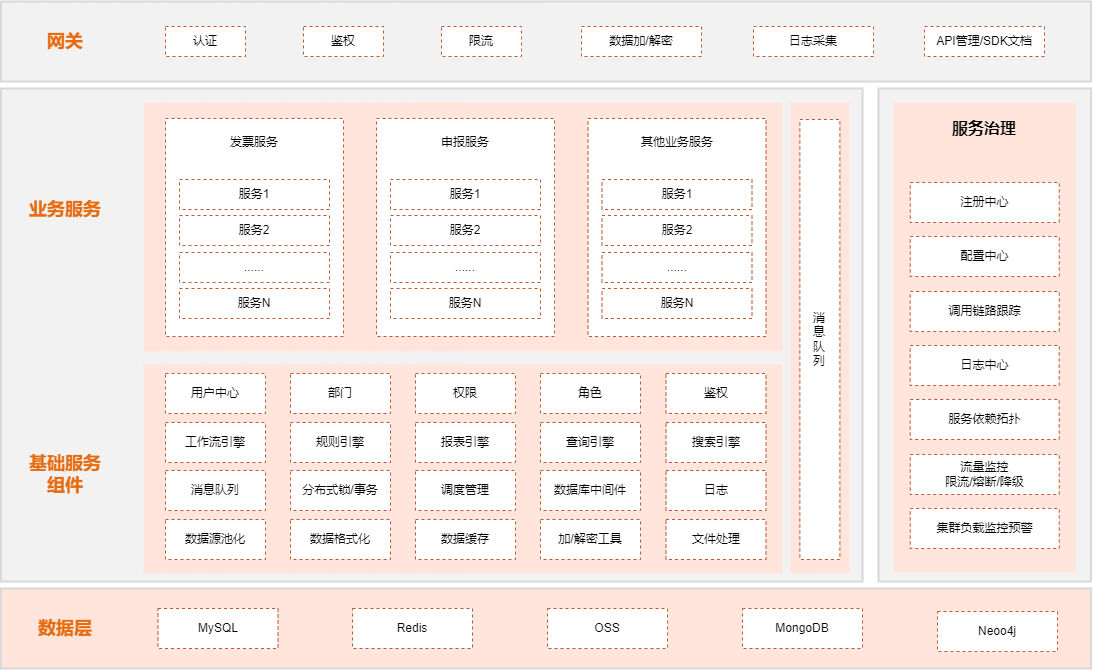

The diagram above was exported from draw.io. Its source (the exported page's mxGraphModel, read from the mxfile embedded in the PNG):
<mxGraphModel dx="1483" dy="27" grid="0" gridSize="10" guides="1" tooltips="1" connect="1" arrows="1" fold="1" page="0" pageScale="1" pageWidth="827" pageHeight="1169" background="none" math="0" shadow="0">
  <root>
    <mxCell id="0" />
    <mxCell id="1" parent="0" />
    <mxCell id="LN4RIfl6_Ic5JrLGgOFw-40" value="" style="whiteSpace=wrap;html=1;fontSize=18;fontStyle=1;strokeWidth=2;fillColor=#F2F2F2;strokeColor=#D9D9D9;" parent="1" vertex="1">
      <mxGeometry x="80.5" y="1237" width="861.5" height="493" as="geometry" />
    </mxCell>
    <mxCell id="LN4RIfl6_Ic5JrLGgOFw-44" value="" style="whiteSpace=wrap;html=1;align=center;verticalAlign=top;fontSize=16;fontStyle=1;fillColor=#FFE5DB;strokeColor=none;fontColor=#143642;" parent="1" vertex="1">
      <mxGeometry x="869.75" y="1251" width="59.25" height="471" as="geometry" />
    </mxCell>
    <mxCell id="LN4RIfl6_Ic5JrLGgOFw-49" value="" style="whiteSpace=wrap;html=1;fontSize=18;fontStyle=1;strokeWidth=2;fillColor=#F2F2F2;strokeColor=#D9D9D9;" parent="1" vertex="1">
      <mxGeometry x="80.5" y="1150" width="1090" height="80" as="geometry" />
    </mxCell>
    <mxCell id="LN4RIfl6_Ic5JrLGgOFw-50" value="网关" style="whiteSpace=wrap;html=1;fillColor=none;strokeColor=none;fontStyle=1;fontSize=18;fontColor=#E66B0F;" parent="1" vertex="1">
      <mxGeometry x="85.5" y="1170" width="120" height="40" as="geometry" />
    </mxCell>
    <mxCell id="LN4RIfl6_Ic5JrLGgOFw-43" value="" style="whiteSpace=wrap;html=1;align=center;verticalAlign=top;fontSize=16;fontStyle=1;fillColor=#FFE5DB;strokeColor=none;fontColor=#143642;" parent="1" vertex="1">
      <mxGeometry x="223" y="1513" width="639" height="209" as="geometry" />
    </mxCell>
    <mxCell id="LN4RIfl6_Ic5JrLGgOFw-42" value="" style="whiteSpace=wrap;html=1;align=center;verticalAlign=top;fontSize=16;fontStyle=1;fillColor=#FFE5DB;strokeColor=none;fontColor=#143642;" parent="1" vertex="1">
      <mxGeometry x="223" y="1251" width="639" height="249" as="geometry" />
    </mxCell>
    <mxCell id="LN4RIfl6_Ic5JrLGgOFw-41" value="基础服务&lt;br&gt;组件" style="whiteSpace=wrap;html=1;fontSize=18;fontStyle=1;strokeColor=none;fillColor=none;fontColor=#E66B0F;" parent="1" vertex="1">
      <mxGeometry x="85.5" y="1603" width="120" height="40" as="geometry" />
    </mxCell>
    <mxCell id="ndFSLWlLieNPHFFfm7gC-75" value="" style="whiteSpace=wrap;html=1;fillColor=#FFE5DB;strokeColor=#D9D9D9;fontSize=18;fontStyle=1;fontColor=#143642;strokeWidth=2;" parent="1" vertex="1">
      <mxGeometry x="80.5" y="1737" width="1090" height="80" as="geometry" />
    </mxCell>
    <mxCell id="ndFSLWlLieNPHFFfm7gC-76" value="数据层" style="whiteSpace=wrap;html=1;fillColor=none;strokeColor=none;fontSize=18;fontStyle=1;fontColor=#E66B0F;" parent="1" vertex="1">
      <mxGeometry x="85.5" y="1757" width="120" height="40" as="geometry" />
    </mxCell>
    <mxCell id="ndFSLWlLieNPHFFfm7gC-77" value="MySQL" style="whiteSpace=wrap;html=1;strokeColor=#BB5933;dashed=1;" parent="1" vertex="1">
      <mxGeometry x="237.5" y="1757" width="120" height="40" as="geometry" />
    </mxCell>
    <mxCell id="ndFSLWlLieNPHFFfm7gC-79" value="OSS" style="whiteSpace=wrap;html=1;strokeColor=#BB5933;dashed=1;" parent="1" vertex="1">
      <mxGeometry x="627" y="1757" width="120" height="40" as="geometry" />
    </mxCell>
    <mxCell id="ndFSLWlLieNPHFFfm7gC-81" value="MongoDB" style="whiteSpace=wrap;html=1;strokeColor=#BB5933;dashed=1;" parent="1" vertex="1">
      <mxGeometry x="822" y="1757" width="120" height="40" as="geometry" />
    </mxCell>
    <mxCell id="ndFSLWlLieNPHFFfm7gC-86" value="数据源池化" style="whiteSpace=wrap;html=1;strokeColor=#BB5933;dashed=1;" parent="1" vertex="1">
      <mxGeometry x="245" y="1668" width="100" height="40" as="geometry" />
    </mxCell>
    <mxCell id="ndFSLWlLieNPHFFfm7gC-87" value="数据格式化" style="whiteSpace=wrap;html=1;strokeColor=#BB5933;dashed=1;" parent="1" vertex="1">
      <mxGeometry x="370" y="1668" width="100" height="40" as="geometry" />
    </mxCell>
    <mxCell id="ndFSLWlLieNPHFFfm7gC-88" value="数据缓存" style="whiteSpace=wrap;html=1;strokeColor=#BB5933;dashed=1;" parent="1" vertex="1">
      <mxGeometry x="495" y="1668" width="100" height="40" as="geometry" />
    </mxCell>
    <mxCell id="ndFSLWlLieNPHFFfm7gC-89" value="加/解密工具" style="whiteSpace=wrap;html=1;strokeColor=#BB5933;dashed=1;" parent="1" vertex="1">
      <mxGeometry x="620" y="1668" width="100" height="40" as="geometry" />
    </mxCell>
    <mxCell id="ndFSLWlLieNPHFFfm7gC-90" value="文件处理" style="whiteSpace=wrap;html=1;strokeColor=#BB5933;dashed=1;" parent="1" vertex="1">
      <mxGeometry x="745.5" y="1668" width="100" height="40" as="geometry" />
    </mxCell>
    <mxCell id="ndFSLWlLieNPHFFfm7gC-92" value="消息队列" style="whiteSpace=wrap;html=1;strokeColor=#BB5933;dashed=1;" parent="1" vertex="1">
      <mxGeometry x="245" y="1619" width="100" height="40" as="geometry" />
    </mxCell>
    <mxCell id="ndFSLWlLieNPHFFfm7gC-93" value="分布式锁/事务" style="whiteSpace=wrap;html=1;strokeColor=#BB5933;dashed=1;" parent="1" vertex="1">
      <mxGeometry x="370" y="1619" width="100" height="40" as="geometry" />
    </mxCell>
    <mxCell id="ndFSLWlLieNPHFFfm7gC-94" value="调度管理" style="whiteSpace=wrap;html=1;strokeColor=#BB5933;dashed=1;" parent="1" vertex="1">
      <mxGeometry x="495" y="1619" width="100" height="40" as="geometry" />
    </mxCell>
    <mxCell id="ndFSLWlLieNPHFFfm7gC-95" value="工作流引擎" style="whiteSpace=wrap;html=1;strokeColor=#BB5933;dashed=1;" parent="1" vertex="1">
      <mxGeometry x="245" y="1571" width="100" height="40" as="geometry" />
    </mxCell>
    <mxCell id="ndFSLWlLieNPHFFfm7gC-96" value="搜索引擎" style="whiteSpace=wrap;html=1;strokeColor=#BB5933;dashed=1;" parent="1" vertex="1">
      <mxGeometry x="745.5" y="1571" width="100" height="40" as="geometry" />
    </mxCell>
    <mxCell id="ndFSLWlLieNPHFFfm7gC-97" value="查询引擎" style="whiteSpace=wrap;html=1;strokeColor=#BB5933;dashed=1;" parent="1" vertex="1">
      <mxGeometry x="620" y="1571" width="100" height="40" as="geometry" />
    </mxCell>
    <mxCell id="ndFSLWlLieNPHFFfm7gC-98" value="报表引擎" style="whiteSpace=wrap;html=1;strokeColor=#BB5933;dashed=1;" parent="1" vertex="1">
      <mxGeometry x="495" y="1571" width="100" height="40" as="geometry" />
    </mxCell>
    <mxCell id="ndFSLWlLieNPHFFfm7gC-99" value="规则引擎" style="whiteSpace=wrap;html=1;strokeColor=#BB5933;dashed=1;" parent="1" vertex="1">
      <mxGeometry x="370" y="1571" width="100" height="40" as="geometry" />
    </mxCell>
    <mxCell id="ndFSLWlLieNPHFFfm7gC-100" value="鉴权" style="whiteSpace=wrap;html=1;strokeColor=#BB5933;dashed=1;" parent="1" vertex="1">
      <mxGeometry x="745.5" y="1522" width="100" height="40" as="geometry" />
    </mxCell>
    <mxCell id="ndFSLWlLieNPHFFfm7gC-101" value="日志" style="whiteSpace=wrap;html=1;strokeColor=#BB5933;dashed=1;" parent="1" vertex="1">
      <mxGeometry x="745.5" y="1619" width="100" height="40" as="geometry" />
    </mxCell>
    <mxCell id="ndFSLWlLieNPHFFfm7gC-102" value="用户中心" style="whiteSpace=wrap;html=1;strokeColor=#BB5933;dashed=1;" parent="1" vertex="1">
      <mxGeometry x="245" y="1522" width="100" height="40" as="geometry" />
    </mxCell>
    <mxCell id="ndFSLWlLieNPHFFfm7gC-103" value="部门" style="whiteSpace=wrap;html=1;strokeColor=#BB5933;dashed=1;" parent="1" vertex="1">
      <mxGeometry x="370" y="1522" width="100" height="40" as="geometry" />
    </mxCell>
    <mxCell id="ndFSLWlLieNPHFFfm7gC-104" value="权限" style="whiteSpace=wrap;html=1;strokeColor=#BB5933;dashed=1;" parent="1" vertex="1">
      <mxGeometry x="495" y="1522" width="100" height="40" as="geometry" />
    </mxCell>
    <mxCell id="ndFSLWlLieNPHFFfm7gC-105" value="角色" style="whiteSpace=wrap;html=1;strokeColor=#BB5933;dashed=1;" parent="1" vertex="1">
      <mxGeometry x="620" y="1522" width="100" height="40" as="geometry" />
    </mxCell>
    <mxCell id="ndFSLWlLieNPHFFfm7gC-117" value="认证" style="whiteSpace=wrap;html=1;strokeColor=#BB5933;dashed=1;" parent="1" vertex="1">
      <mxGeometry x="245" y="1175" width="80" height="30" as="geometry" />
    </mxCell>
    <mxCell id="ndFSLWlLieNPHFFfm7gC-118" value="限流" style="whiteSpace=wrap;html=1;strokeColor=#BB5933;dashed=1;" parent="1" vertex="1">
      <mxGeometry x="521" y="1175" width="80" height="30" as="geometry" />
    </mxCell>
    <mxCell id="ndFSLWlLieNPHFFfm7gC-119" value="数据加/解密" style="whiteSpace=wrap;html=1;strokeColor=#BB5933;dashed=1;" parent="1" vertex="1">
      <mxGeometry x="661" y="1175" width="120" height="30" as="geometry" />
    </mxCell>
    <mxCell id="ndFSLWlLieNPHFFfm7gC-120" value="日志采集" style="whiteSpace=wrap;html=1;strokeColor=#BB5933;dashed=1;" parent="1" vertex="1">
      <mxGeometry x="833" y="1175" width="120" height="30" as="geometry" />
    </mxCell>
    <mxCell id="ndFSLWlLieNPHFFfm7gC-121" value="API管理/SDK文档" style="whiteSpace=wrap;html=1;strokeColor=#BB5933;dashed=1;" parent="1" vertex="1">
      <mxGeometry x="1004" y="1175" width="120" height="30" as="geometry" />
    </mxCell>
    <mxCell id="LN4RIfl6_Ic5JrLGgOFw-1" value="消&lt;br&gt;息&lt;br&gt;队&lt;br&gt;列" style="whiteSpace=wrap;html=1;strokeColor=#BB5933;dashed=1;" parent="1" vertex="1">
      <mxGeometry x="879.375" y="1268" width="40" height="440" as="geometry" />
    </mxCell>
    <mxCell id="LN4RIfl6_Ic5JrLGgOFw-20" value="Redis" style="whiteSpace=wrap;html=1;strokeColor=#BB5933;dashed=1;" parent="1" vertex="1">
      <mxGeometry x="432" y="1757" width="120" height="40" as="geometry" />
    </mxCell>
    <mxCell id="LN4RIfl6_Ic5JrLGgOFw-21" value="Neoo4j" style="whiteSpace=wrap;html=1;strokeColor=#BB5933;dashed=1;" parent="1" vertex="1">
      <mxGeometry x="1017" y="1760" width="120" height="40" as="geometry" />
    </mxCell>
    <mxCell id="LN4RIfl6_Ic5JrLGgOFw-22" value="数据库中间件" style="whiteSpace=wrap;html=1;strokeColor=#BB5933;dashed=1;" parent="1" vertex="1">
      <mxGeometry x="620" y="1619" width="100" height="40" as="geometry" />
    </mxCell>
    <mxCell id="LN4RIfl6_Ic5JrLGgOFw-37" value="" style="group" parent="1" vertex="1" connectable="0">
      <mxGeometry x="456" y="1267" width="178" height="218" as="geometry" />
    </mxCell>
    <mxCell id="LN4RIfl6_Ic5JrLGgOFw-26" value="申报服务" style="whiteSpace=wrap;html=1;strokeColor=#BB5933;dashed=1;verticalAlign=top;spacingBottom=0;spacingTop=10;" parent="LN4RIfl6_Ic5JrLGgOFw-37" vertex="1">
      <mxGeometry width="178" height="218" as="geometry" />
    </mxCell>
    <mxCell id="LN4RIfl6_Ic5JrLGgOFw-27" value="服务1" style="whiteSpace=wrap;html=1;strokeColor=#BB5933;dashed=1;" parent="LN4RIfl6_Ic5JrLGgOFw-37" vertex="1">
      <mxGeometry x="14" y="61" width="150" height="30" as="geometry" />
    </mxCell>
    <mxCell id="LN4RIfl6_Ic5JrLGgOFw-28" value="服务2" style="whiteSpace=wrap;html=1;strokeColor=#BB5933;dashed=1;" parent="LN4RIfl6_Ic5JrLGgOFw-37" vertex="1">
      <mxGeometry x="14" y="97" width="150" height="30" as="geometry" />
    </mxCell>
    <mxCell id="LN4RIfl6_Ic5JrLGgOFw-29" value="......" style="whiteSpace=wrap;html=1;strokeColor=#BB5933;dashed=1;" parent="LN4RIfl6_Ic5JrLGgOFw-37" vertex="1">
      <mxGeometry x="14" y="134" width="150" height="30" as="geometry" />
    </mxCell>
    <mxCell id="LN4RIfl6_Ic5JrLGgOFw-30" value="服务N" style="whiteSpace=wrap;html=1;strokeColor=#BB5933;dashed=1;" parent="LN4RIfl6_Ic5JrLGgOFw-37" vertex="1">
      <mxGeometry x="14" y="170" width="150" height="30" as="geometry" />
    </mxCell>
    <mxCell id="LN4RIfl6_Ic5JrLGgOFw-38" value="" style="group" parent="1" vertex="1" connectable="0">
      <mxGeometry x="667.5" y="1267" width="178" height="218" as="geometry" />
    </mxCell>
    <mxCell id="LN4RIfl6_Ic5JrLGgOFw-31" value="其他业务服务" style="whiteSpace=wrap;html=1;strokeColor=#BB5933;dashed=1;verticalAlign=top;spacingBottom=0;spacingTop=10;" parent="LN4RIfl6_Ic5JrLGgOFw-38" vertex="1">
      <mxGeometry width="178" height="218" as="geometry" />
    </mxCell>
    <mxCell id="LN4RIfl6_Ic5JrLGgOFw-32" value="服务1" style="whiteSpace=wrap;html=1;strokeColor=#BB5933;dashed=1;" parent="LN4RIfl6_Ic5JrLGgOFw-38" vertex="1">
      <mxGeometry x="14" y="61" width="150" height="30" as="geometry" />
    </mxCell>
    <mxCell id="LN4RIfl6_Ic5JrLGgOFw-33" value="服务2" style="whiteSpace=wrap;html=1;strokeColor=#BB5933;dashed=1;" parent="LN4RIfl6_Ic5JrLGgOFw-38" vertex="1">
      <mxGeometry x="14" y="97" width="150" height="30" as="geometry" />
    </mxCell>
    <mxCell id="LN4RIfl6_Ic5JrLGgOFw-34" value="......" style="whiteSpace=wrap;html=1;strokeColor=#BB5933;dashed=1;" parent="LN4RIfl6_Ic5JrLGgOFw-38" vertex="1">
      <mxGeometry x="14" y="134" width="150" height="30" as="geometry" />
    </mxCell>
    <mxCell id="LN4RIfl6_Ic5JrLGgOFw-35" value="服务N" style="whiteSpace=wrap;html=1;strokeColor=#BB5933;dashed=1;" parent="LN4RIfl6_Ic5JrLGgOFw-38" vertex="1">
      <mxGeometry x="14" y="170" width="150" height="30" as="geometry" />
    </mxCell>
    <mxCell id="LN4RIfl6_Ic5JrLGgOFw-39" value="鉴权" style="whiteSpace=wrap;html=1;strokeColor=#BB5933;dashed=1;" parent="1" vertex="1">
      <mxGeometry x="383" y="1175" width="80" height="30" as="geometry" />
    </mxCell>
    <mxCell id="LN4RIfl6_Ic5JrLGgOFw-45" value="业务服务" style="whiteSpace=wrap;html=1;fontSize=18;fontStyle=1;strokeColor=none;fillColor=none;fontColor=#E66B0F;" parent="1" vertex="1">
      <mxGeometry x="85.5" y="1338" width="120" height="40" as="geometry" />
    </mxCell>
    <mxCell id="LN4RIfl6_Ic5JrLGgOFw-46" value="" style="whiteSpace=wrap;html=1;fontSize=18;fontStyle=1;strokeWidth=2;fillColor=#F2F2F2;strokeColor=#D9D9D9;" parent="1" vertex="1">
      <mxGeometry x="958" y="1237" width="212.5" height="493" as="geometry" />
    </mxCell>
    <mxCell id="LN4RIfl6_Ic5JrLGgOFw-47" value="" style="group" parent="1" vertex="1" connectable="0">
      <mxGeometry x="245" y="1267" width="178" height="218" as="geometry" />
    </mxCell>
    <mxCell id="LN4RIfl6_Ic5JrLGgOFw-24" value="发票服务" style="whiteSpace=wrap;html=1;strokeColor=#BB5933;dashed=1;verticalAlign=top;spacingBottom=0;spacingTop=10;" parent="LN4RIfl6_Ic5JrLGgOFw-47" vertex="1">
      <mxGeometry width="178" height="218" as="geometry" />
    </mxCell>
    <mxCell id="ndFSLWlLieNPHFFfm7gC-106" value="服务1" style="whiteSpace=wrap;html=1;strokeColor=#BB5933;dashed=1;" parent="LN4RIfl6_Ic5JrLGgOFw-47" vertex="1">
      <mxGeometry x="14" y="61" width="150" height="30" as="geometry" />
    </mxCell>
    <mxCell id="ndFSLWlLieNPHFFfm7gC-108" value="服务2" style="whiteSpace=wrap;html=1;strokeColor=#BB5933;dashed=1;" parent="LN4RIfl6_Ic5JrLGgOFw-47" vertex="1">
      <mxGeometry x="14" y="97" width="150" height="30" as="geometry" />
    </mxCell>
    <mxCell id="ndFSLWlLieNPHFFfm7gC-110" value="......" style="whiteSpace=wrap;html=1;strokeColor=#BB5933;dashed=1;" parent="LN4RIfl6_Ic5JrLGgOFw-47" vertex="1">
      <mxGeometry x="14" y="134" width="150" height="30" as="geometry" />
    </mxCell>
    <mxCell id="LN4RIfl6_Ic5JrLGgOFw-25" value="服务N" style="whiteSpace=wrap;html=1;strokeColor=#BB5933;dashed=1;" parent="LN4RIfl6_Ic5JrLGgOFw-47" vertex="1">
      <mxGeometry x="14" y="170" width="150" height="30" as="geometry" />
    </mxCell>
    <mxCell id="LN4RIfl6_Ic5JrLGgOFw-48" value="" style="group" parent="1" vertex="1" connectable="0">
      <mxGeometry x="973.25" y="1251" width="182" height="470" as="geometry" />
    </mxCell>
    <mxCell id="LN4RIfl6_Ic5JrLGgOFw-2" value="&lt;b style=&quot;font-size: 16px;&quot;&gt;&lt;font style=&quot;font-size: 16px;&quot;&gt;服务治理&lt;/font&gt;&lt;/b&gt;" style="whiteSpace=wrap;html=1;strokeColor=none;dashed=1;verticalAlign=top;spacingTop=10;fillColor=#FFE5DB;fontSize=16;" parent="LN4RIfl6_Ic5JrLGgOFw-48" vertex="1">
      <mxGeometry width="182" height="470" as="geometry" />
    </mxCell>
    <mxCell id="LN4RIfl6_Ic5JrLGgOFw-5" value="调用链路跟踪" style="whiteSpace=wrap;html=1;strokeColor=#BB5933;dashed=1;" parent="LN4RIfl6_Ic5JrLGgOFw-48" vertex="1">
      <mxGeometry x="16.5" y="189" width="149" height="40" as="geometry" />
    </mxCell>
    <mxCell id="LN4RIfl6_Ic5JrLGgOFw-6" value="日志中心" style="whiteSpace=wrap;html=1;strokeColor=#BB5933;dashed=1;" parent="LN4RIfl6_Ic5JrLGgOFw-48" vertex="1">
      <mxGeometry x="16.5" y="243" width="149" height="40" as="geometry" />
    </mxCell>
    <mxCell id="LN4RIfl6_Ic5JrLGgOFw-7" value="集群负载监控预警" style="whiteSpace=wrap;html=1;strokeColor=#BB5933;dashed=1;" parent="LN4RIfl6_Ic5JrLGgOFw-48" vertex="1">
      <mxGeometry x="16.5" y="406" width="149" height="40" as="geometry" />
    </mxCell>
    <mxCell id="LN4RIfl6_Ic5JrLGgOFw-10" value="流量监控&lt;br&gt;限流/熔断/降级" style="whiteSpace=wrap;html=1;strokeColor=#BB5933;dashed=1;" parent="LN4RIfl6_Ic5JrLGgOFw-48" vertex="1">
      <mxGeometry x="16.5" y="352" width="149" height="40" as="geometry" />
    </mxCell>
    <mxCell id="LN4RIfl6_Ic5JrLGgOFw-11" value="配置中心" style="whiteSpace=wrap;html=1;strokeColor=#BB5933;dashed=1;" parent="LN4RIfl6_Ic5JrLGgOFw-48" vertex="1">
      <mxGeometry x="16.5" y="134" width="149" height="40" as="geometry" />
    </mxCell>
    <mxCell id="LN4RIfl6_Ic5JrLGgOFw-12" value="注册中心" style="whiteSpace=wrap;html=1;strokeColor=#BB5933;dashed=1;" parent="LN4RIfl6_Ic5JrLGgOFw-48" vertex="1">
      <mxGeometry x="16.5" y="80" width="149" height="40" as="geometry" />
    </mxCell>
    <mxCell id="LN4RIfl6_Ic5JrLGgOFw-16" value="服务依赖拓扑" style="whiteSpace=wrap;html=1;strokeColor=#BB5933;dashed=1;" parent="LN4RIfl6_Ic5JrLGgOFw-48" vertex="1">
      <mxGeometry x="16.5" y="297" width="149" height="40" as="geometry" />
    </mxCell>
  </root>
</mxGraphModel>